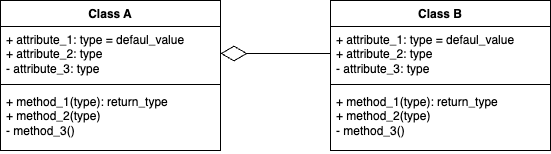

The diagram above was exported from draw.io. Its source (the exported page's mxGraphModel, read from the mxfile embedded in the PNG):
<mxGraphModel dx="731" dy="469" grid="1" gridSize="10" guides="1" tooltips="1" connect="1" arrows="1" fold="1" page="1" pageScale="1" pageWidth="850" pageHeight="1100" math="0" shadow="0">
  <root>
    <mxCell id="0" />
    <mxCell id="1" parent="0" />
    <mxCell id="tM_GQIeXPGMS6tN5j9y4-1" value="Class A" style="swimlane;fontStyle=1;align=center;verticalAlign=top;childLayout=stackLayout;horizontal=1;startSize=26;horizontalStack=0;resizeParent=1;resizeParentMax=0;resizeLast=0;collapsible=1;marginBottom=0;whiteSpace=wrap;html=1;" vertex="1" parent="1">
      <mxGeometry x="210" y="250" width="220" height="150" as="geometry" />
    </mxCell>
    <mxCell id="tM_GQIeXPGMS6tN5j9y4-2" value="+ attribute_1: type = defaul_value&lt;div&gt;+ attribute_2: type&lt;/div&gt;&lt;div&gt;- attribute_3: type&lt;br&gt;&lt;/div&gt;" style="text;strokeColor=none;fillColor=none;align=left;verticalAlign=top;spacingLeft=4;spacingRight=4;overflow=hidden;rotatable=0;points=[[0,0.5],[1,0.5]];portConstraint=eastwest;whiteSpace=wrap;html=1;" vertex="1" parent="tM_GQIeXPGMS6tN5j9y4-1">
      <mxGeometry y="26" width="220" height="54" as="geometry" />
    </mxCell>
    <mxCell id="tM_GQIeXPGMS6tN5j9y4-3" value="" style="line;strokeWidth=1;fillColor=none;align=left;verticalAlign=middle;spacingTop=-1;spacingLeft=3;spacingRight=3;rotatable=0;labelPosition=right;points=[];portConstraint=eastwest;strokeColor=inherit;" vertex="1" parent="tM_GQIeXPGMS6tN5j9y4-1">
      <mxGeometry y="80" width="220" height="8" as="geometry" />
    </mxCell>
    <mxCell id="tM_GQIeXPGMS6tN5j9y4-4" value="+ method_1(type): return_type&lt;div&gt;+ method_2(type)&lt;/div&gt;&lt;div&gt;- method_3()&lt;br&gt;&lt;div&gt;&lt;br&gt;&lt;/div&gt;&lt;/div&gt;" style="text;strokeColor=none;fillColor=none;align=left;verticalAlign=top;spacingLeft=4;spacingRight=4;overflow=hidden;rotatable=0;points=[[0,0.5],[1,0.5]];portConstraint=eastwest;whiteSpace=wrap;html=1;" vertex="1" parent="tM_GQIeXPGMS6tN5j9y4-1">
      <mxGeometry y="88" width="220" height="62" as="geometry" />
    </mxCell>
    <mxCell id="tM_GQIeXPGMS6tN5j9y4-5" value="Class B" style="swimlane;fontStyle=1;align=center;verticalAlign=top;childLayout=stackLayout;horizontal=1;startSize=26;horizontalStack=0;resizeParent=1;resizeParentMax=0;resizeLast=0;collapsible=1;marginBottom=0;whiteSpace=wrap;html=1;" vertex="1" parent="1">
      <mxGeometry x="540" y="250" width="220" height="150" as="geometry" />
    </mxCell>
    <mxCell id="tM_GQIeXPGMS6tN5j9y4-6" value="+ attribute_1: type = defaul_value&lt;div&gt;+ attribute_2: type&lt;/div&gt;&lt;div&gt;- attribute_3: type&lt;br&gt;&lt;/div&gt;" style="text;strokeColor=none;fillColor=none;align=left;verticalAlign=top;spacingLeft=4;spacingRight=4;overflow=hidden;rotatable=0;points=[[0,0.5],[1,0.5]];portConstraint=eastwest;whiteSpace=wrap;html=1;" vertex="1" parent="tM_GQIeXPGMS6tN5j9y4-5">
      <mxGeometry y="26" width="220" height="54" as="geometry" />
    </mxCell>
    <mxCell id="tM_GQIeXPGMS6tN5j9y4-7" value="" style="line;strokeWidth=1;fillColor=none;align=left;verticalAlign=middle;spacingTop=-1;spacingLeft=3;spacingRight=3;rotatable=0;labelPosition=right;points=[];portConstraint=eastwest;strokeColor=inherit;" vertex="1" parent="tM_GQIeXPGMS6tN5j9y4-5">
      <mxGeometry y="80" width="220" height="8" as="geometry" />
    </mxCell>
    <mxCell id="tM_GQIeXPGMS6tN5j9y4-8" value="+ method_1(type): return_type&lt;div&gt;+ method_2(type)&lt;/div&gt;&lt;div&gt;- method_3()&lt;br&gt;&lt;div&gt;&lt;br&gt;&lt;/div&gt;&lt;/div&gt;" style="text;strokeColor=none;fillColor=none;align=left;verticalAlign=top;spacingLeft=4;spacingRight=4;overflow=hidden;rotatable=0;points=[[0,0.5],[1,0.5]];portConstraint=eastwest;whiteSpace=wrap;html=1;" vertex="1" parent="tM_GQIeXPGMS6tN5j9y4-5">
      <mxGeometry y="88" width="220" height="62" as="geometry" />
    </mxCell>
    <mxCell id="tM_GQIeXPGMS6tN5j9y4-10" value="" style="endArrow=diamondThin;endFill=0;endSize=24;html=1;rounded=0;entryX=1;entryY=0.5;entryDx=0;entryDy=0;exitX=0;exitY=0.5;exitDx=0;exitDy=0;" edge="1" parent="1" source="tM_GQIeXPGMS6tN5j9y4-6" target="tM_GQIeXPGMS6tN5j9y4-2">
      <mxGeometry width="160" relative="1" as="geometry">
        <mxPoint x="350" y="500" as="sourcePoint" />
        <mxPoint x="510" y="500" as="targetPoint" />
      </mxGeometry>
    </mxCell>
  </root>
</mxGraphModel>